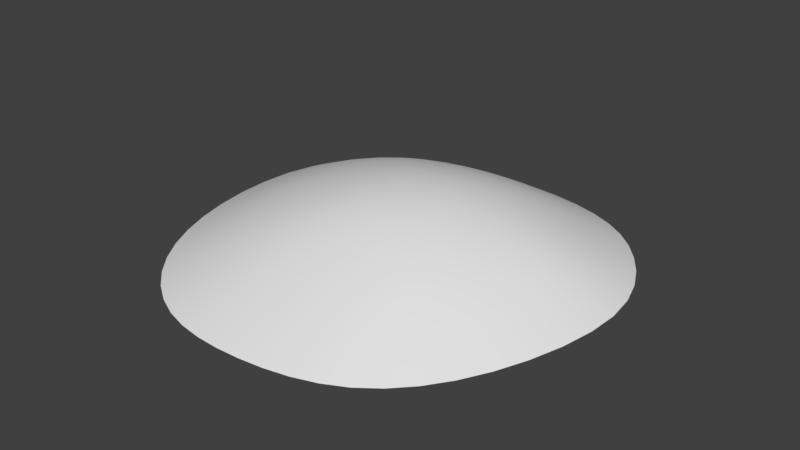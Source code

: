 # Source: testmap.blend  (saved by Blender 2.78.0; exported with 4.5.12 LTS)
import bpy
from mathutils import Matrix  # noqa: F401  (used for matrix-valued properties, if any)

bpy.ops.wm.read_factory_settings(use_empty=True)
scene = bpy.context.scene
scene.name = 'Scene'

# ---- collections
col_collection_1 = bpy.data.collections.new('Collection 1'); scene.collection.children.link(col_collection_1)

# ---- materials (node trees are filled in below, after node groups)
mat_material = bpy.data.materials.new('Material')
mat_material.alpha_threshold = 0.0
mat_material.use_transparent_shadow = False
mat_material.roughness = 0.5
mat_material.specular_intensity = 0.0
mat_default_413 = bpy.data.materials.new('default_413')
mat_default_413.alpha_threshold = 0.0
mat_default_413.use_transparent_shadow = False
mat_default_413.specular_color = (0.0, 0.0, 0.0)
mat_default_413.roughness = 0.5
mat_default_421 = bpy.data.materials.new('default_421')
mat_default_421.alpha_threshold = 0.0
mat_default_421.use_transparent_shadow = False
mat_default_421.specular_color = (0.0, 0.0, 0.0)
mat_default_421.roughness = 0.5
mat_default_414 = bpy.data.materials.new('default_414')
mat_default_414.alpha_threshold = 0.0
mat_default_414.use_transparent_shadow = False
mat_default_414.specular_color = (0.0, 0.0, 0.0)
mat_default_414.roughness = 0.5

# ---- material node trees

# ---- world
world_world = bpy.data.worlds.new('World'); scene.world = world_world
world_world.color = (0.05088, 0.05088, 0.05088)
world_world.use_sun_shadow = False
world_world.sun_shadow_jitter_overblur = 0.0
world_world.cycles.sampling_method = 'MANUAL'

# ---- meshes
me_icosphere = bpy.data.meshes.new('Icosphere')
me_icosphere.from_pydata([(26.03, -9.306, 36.96), (15.24, -27.35, 36.96), (-0.6102, -28.37, 36.96), (12.23, 3.055, 36.96), (-13.06, -16.05, 36.96), (-4.811, 1.367, 36.96), (21.03, -41.88, 32.5), (36.93, -7.862, 32.5), (6.306, -28.86, 36.96), (20.43, -21.27, 36.96), (-7.22, -44.15, 32.5), (19.88, 14.42, 32.5), (-7.804, -25.26, 36.96), (-25.9, -19.27, 32.5), (-13.78, 11.64, 32.5), (19.85, -1.304, 36.96), (4.1, 4.198, 36.96), (-11.81, -4.626, 36.96), (31.13, -29.47, 32.5), (6.502, -44.91, 32.5), (29.88, 6.684, 32.5), (6.118, -13.02, 41.09), (-19.0, -35.22, 32.5), (-25.89, 1.598, 32.5), (2.012, 16.45, 32.5)], [], [(0, 7, 18, 9), (0, 9, 21, 15), (0, 15, 20, 7), (1, 6, 19, 8), (1, 8, 21, 9), (1, 9, 18, 6), (2, 8, 19, 10), (2, 10, 22, 12), (2, 12, 21, 8), (3, 11, 20, 15), (3, 15, 21, 16), (3, 16, 24, 11), (4, 13, 23, 17), (4, 17, 21, 12), (4, 12, 22, 13), (5, 14, 24, 16), (5, 16, 21, 17), (5, 17, 23, 14)])
me_icosphere.polygons.foreach_set('use_smooth', [True] * 18)
_uv = me_icosphere.uv_layers.new(name='UVMap')
_uv.uv.foreach_set('vector', [2.416, -0.6505, 3.267, -1.763, 3.983, 0.3658, 2.578, 0.8529, 2.416, -0.6505, 2.578, 0.8529, 0.6689, 1.299, 1.405, -1.165, 2.416, -0.6505, 1.405, -1.165, 1.914, -3.242, 3.267, -1.763, 2.681, 1.924, 3.664, 2.099, 2.591, 3.397, 1.79, 2.618, 2.681, 1.924, 1.79, 2.618, 0.6689, 1.299, 2.578, 0.8529, 2.681, 1.924, 2.578, 0.8529, 3.983, 0.3658, 3.664, 2.099, 0.9387, 3.34, 1.79, 2.618, 2.591, 3.397, 1.05, 4.223, 0.9387, 3.34, 1.05, 4.223, -0.6851, 4.131, -0.09834, 3.009, 0.9387, 3.34, -0.09834, 3.009, 0.6689, 1.299, 1.79, 2.618, 0.4538, -1.492, 0.3231, -3.026, 1.914, -3.242, 1.405, -1.165, 0.4538, -1.492, 1.405, -1.165, 0.6689, 1.299, -0.4402, -0.4572, 0.4538, -1.492, -0.4402, -0.4572, -1.281, -1.915, 0.3231, -3.026, -1.322, 2.309, -2.341, 2.677, -3.232, 0.7628, -1.527, 1.119, -1.322, 2.309, -1.527, 1.119, 0.6689, 1.299, -0.09834, 3.009, -1.322, 2.309, -0.09834, 3.009, -0.6851, 4.131, -2.341, 2.677, -1.543, 0.0514, -2.672, -0.7101, -1.281, -1.915, -0.4402, -0.4572, -1.543, 0.0514, -0.4402, -0.4572, 0.6689, 1.299, -1.527, 1.119, -1.543, 0.0514, -1.527, 1.119, -3.232, 0.7628, -2.672, -0.7101])
me_icosphere.materials.append(mat_material)
me_icosphere.use_remesh_preserve_volume = False
me_icosphere.use_remesh_preserve_attributes = False
me_icosphere.use_mirror_vertex_groups = False
me_icosphere.update()
me_plane_002 = bpy.data.meshes.new('Plane.002')
me_plane_002.from_pydata([(-12.18, -6.983, -0.1542), (-15.73, -0.835, 5.465), (14.26, 0.2676, -1.678), (18.84, -1.263, 5.466), (5.838, -9.807, 0.6475), (2.032, -11.56, 5.472), (5.815, 6.067, -1.554), (-4.969, -1.067, -1.133), (0.6991, 0.2065, -0.0477), (-11.39, 3.609, -1.689), (-12.84, 7.787, 0.6333), (1.454, 9.885, 5.461), (13.22, 7.83, 1.748), (-10.61, -9.644, 1.887), (-11.22, 6.59, -1.008), (-3.455, -9.111, -1.793), (10.96, -6.931, -1.704), (12.88, 5.151, -1.074), (15.25, -8.955, 5.441), (15.85, 8.102, 4.581), (-11.39, -9.007, 5.479), (-12.98, 8.102, 4.581), (-9.293, -0.01008, -1.509), (1.436, 5.694, -1.774), (0.805, 0.5849, -1.744), (13.67, -0.07902, -3.882), (5.796, 6.083, -3.67), (11.66, -6.344, -3.969)], [], [(0, 20, 13), (1, 22, 9), (2, 19, 12), (3, 16, 18), (4, 16, 15), (5, 15, 13), (22, 14, 9), (6, 24, 15), (6, 16, 27, 26), (15, 22, 0), (22, 7, 8), (6, 23, 24), (7, 24, 8), (9, 14, 10), (11, 23, 12), (0, 13, 15), (9, 21, 1), (1, 20, 0), (1, 0, 22), (2, 12, 17), (3, 19, 2), (3, 2, 16), (4, 18, 16), (5, 18, 4), (5, 4, 15), (5, 13, 20), (22, 23, 14), (2, 17, 6), (6, 15, 16), (15, 7, 22), (15, 24, 7), (8, 23, 22), (24, 23, 8), (9, 10, 21), (14, 23, 10), (11, 21, 10), (11, 10, 23), (12, 19, 11), (12, 23, 6), (12, 6, 17), (26, 27, 25), (16, 2, 25, 27), (2, 6, 26, 25)])
me_plane_002.polygons.foreach_set('use_smooth', [True] * 43)
me_plane_002.polygons.foreach_set('material_index', [0, 0, 0, 0, 0, 0, 2, 2, 1, 2, 2, 2, 1, 0, 0, 0, 0, 0, 0, 0, 0, 0, 0, 0, 0, 0, 2, 2, 2, 2, 2, 2, 1, 0, 0, 0, 0, 0, 0, 0, 2, 1, 1])
_uv = me_plane_002.uv_layers.new(name='UVMap')
_uv.uv.foreach_set('vector', [-0.9291, -0.09618, -1.15, 0.8505, -1.559, 0.2829, 0.2318, 1.075, 0.1184, -0.5131, 1.0, -0.4999, 0.4522, 0.06682, -1.448, 1.708, -2.097, 0.9418, 0.5427, 1.92, 2.446, 0.1475, 3.096, 1.929, 0.07188, 0.7049, -2.239, -0.1281, 2.688, -0.1261, 0.7901, 2.315, 2.688, -0.1261, 3.949, 0.8307, 0.7801, 1.982, 2.324, 2.324, 1.617, 2.319, 2.324, -0.073, 0.9938, 0.571, -1.324, 1.061, 3.358, 0.9159, -2.408, 0.9855, -2.311, -0.01775, 3.358, 0.04321, -1.324, 1.061, 0.7801, 1.982, -0.8802, 2.3, 0.7801, 1.982, 0.564, 1.36, 0.9101, 0.5705, 2.324, -0.073, 2.203, 0.5398, 0.9938, 0.571, 0.09347, 0.5036, 1.416e-07, 0.9612, 0.4459, 0.9612, 1.0, -0.4999, 1.688, -0.3549, 1.993, 0.2752, 0.3926, 0.9188, 0.2408, -0.8598, 2.336, -0.0176, -0.9291, -0.09618, -1.559, 0.2829, -1.48, -0.4566, 1.0, -0.4999, 1.606, 0.9003, 0.2318, 1.075, 0.2318, 1.075, -1.15, 0.8505, -0.9291, -0.09618, 0.2318, 1.075, -0.9291, -0.09618, 0.1184, -0.5131, 0.4522, 0.06682, -2.097, 0.9418, -1.448, 0.1685, 0.5427, 1.92, -1.448, 1.708, 0.4522, 0.06682, 0.5427, 1.92, 0.4522, 0.06682, 2.446, 0.1475, 0.07188, 0.7049, -1.474, 2.048, -2.239, -0.1281, 0.7901, 2.315, -1.474, 2.048, 0.07188, 0.7049, 0.7901, 2.315, 0.07188, 0.7049, 2.688, -0.1261, 0.7901, 2.315, 3.949, 0.8307, 3.949, 2.102, 0.7801, 1.982, 2.203, 0.5398, 2.324, 2.324, 1.018, -1.324, 2.162, -1.08, 2.324, -0.073, 2.324, -0.073, -1.324, 1.061, -0.7034, -0.9407, -1.324, 1.061, 0.564, 1.36, 0.7801, 1.982, -1.324, 1.061, 0.9938, 0.571, 0.564, 1.36, 0.9101, 0.5705, 2.203, 0.5398, 0.7801, 1.982, 0.5644, 0.1789, 1.0, 1.0, 0.9406, 0.08025, 1.0, -0.4999, 1.993, 0.2752, 1.606, 0.9003, -1.58, -0.7745, 0.2408, -0.8598, -1.493, -0.02108, 0.3926, 0.9188, -1.179, 0.6753, -1.493, -0.02108, 0.3926, 0.9188, -1.493, -0.02108, 0.2408, -0.8598, 2.336, -0.0176, 1.953, 0.7093, 0.3926, 0.9188, 2.336, -0.0176, 0.2408, -0.8598, 1.237, -0.9066, 2.336, -0.0176, 1.237, -0.9066, 2.269, -0.955, 2.324, -0.073, -0.7034, -0.9407, 1.018, -1.324, 2.137, 0.9862, -1.174, 0.9862, -0.957, 0.04675, 1.794, 0.02384, -1.819, 1.028, 2.867, 0.9788, 2.865, 0.01107, -1.712, -0.02108])
me_plane_002.materials.append(mat_default_413)
me_plane_002.materials.append(mat_default_421)
me_plane_002.materials.append(mat_default_414)
me_plane_002.use_remesh_preserve_volume = False
me_plane_002.use_remesh_preserve_attributes = False
me_plane_002.use_mirror_vertex_groups = False
me_plane_002.update()

# ---- objects
ob_icosphere = bpy.data.objects.new('Icosphere', me_icosphere)
ob_plane_002 = bpy.data.objects.new('Plane.002', me_plane_002)

# ---- transforms, parenting, visibility, modifiers, constraints
ob_icosphere.location = (-17.6, 39.68, -164.9)
ob_icosphere.scale = (3.383, 3.383, 5.169)
ob_icosphere.lineart.crease_threshold = 0.0
_m = ob_icosphere.modifiers.new('Subsurf', 'SUBSURF')
_m.uv_smooth = 'PRESERVE_CORNERS'
_m.quality = 2
_m.show_only_control_edges = False
ob_plane_002.location = (0.0, 0.0, 0.0)
ob_plane_002.scale = (2.237, 2.237, 2.237)
ob_plane_002.lineart.crease_threshold = 0.0

# ---- collection membership
col_collection_1.objects.link(ob_icosphere)
col_collection_1.objects.link(ob_plane_002)

# ---- scene / render settings (as saved in the file)
scene.frame_start = 1; scene.frame_end = 250; scene.frame_set(1)
scene.render.engine = 'BLENDER_EEVEE_NEXT'
scene.render.resolution_percentage = 50
scene.render.dither_intensity = 0.0
scene.cycles.use_denoising = False
scene.cycles.samples = 128
scene.cycles.sampling_pattern = 'TABULATED_SOBOL'
scene.cycles.light_sampling_threshold = 0.0
scene.cycles.use_adaptive_sampling = False
scene.cycles.use_light_tree = False
scene.cycles.blur_glossy = 0.0
scene.cycles.sample_clamp_indirect = 0.0
scene.view_settings.view_transform = 'Standard'
bpy.context.view_layer.update()

# ---- added for rendering (the .blend has no active camera and no usable light): camera, sun
cam_auto = bpy.data.cameras.new('AutoCamera')
cam_auto.lens = 50.0
cam_auto.sensor_width = 36.0
cam_auto.clip_end = 4909.91
ob_auto_camera = bpy.data.objects.new('AutoCamera', cam_auto)
scene.collection.objects.link(ob_auto_camera)
ob_auto_camera.location = (280.811, -344.161, 243.14)
ob_auto_camera.rotation_euler = (1.09748, -7.21219e-08, 0.694738)
scene.camera = ob_auto_camera
light_auto_sun = bpy.data.lights.new('AutoSun', 'SUN')
light_auto_sun.energy = 3.0
light_auto_sun.angle = 0.0523599
ob_auto_sun = bpy.data.objects.new('AutoSun', light_auto_sun)
scene.collection.objects.link(ob_auto_sun)
ob_auto_sun.rotation_euler = (0.872665, 0.174533, 0.523599)
bpy.context.view_layer.update()
